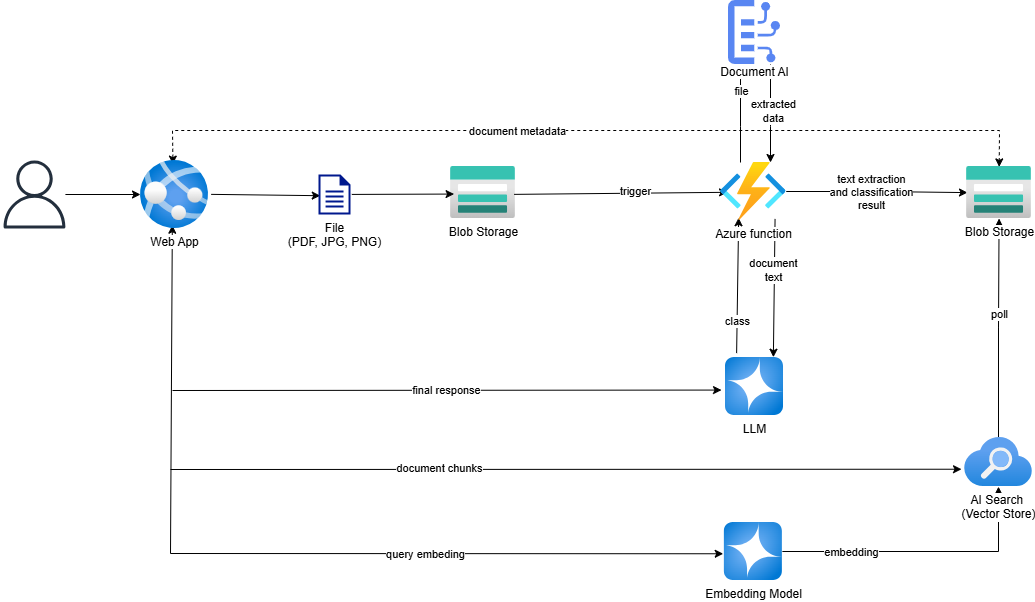

The diagram above was exported from draw.io. Its source (the exported page's mxGraphModel, read from the mxfile embedded in the PNG):
<mxGraphModel dx="1259" dy="1871" grid="1" gridSize="10" guides="1" tooltips="1" connect="1" arrows="1" fold="1" page="1" pageScale="1" pageWidth="850" pageHeight="1100" background="#ffffff" math="0" shadow="0">
  <root>
    <mxCell id="0" />
    <mxCell id="1" parent="0" />
    <mxCell id="4XneN8JSJpOot8qbvtqv-68" value="" style="edgeStyle=orthogonalEdgeStyle;rounded=0;orthogonalLoop=1;jettySize=auto;html=1;" parent="1" source="4XneN8JSJpOot8qbvtqv-1" target="4XneN8JSJpOot8qbvtqv-6" edge="1">
      <mxGeometry relative="1" as="geometry" />
    </mxCell>
    <mxCell id="4XneN8JSJpOot8qbvtqv-1" value="" style="sketch=0;outlineConnect=0;fontColor=#232F3E;gradientColor=none;fillColor=#232F3D;strokeColor=none;dashed=0;verticalLabelPosition=bottom;verticalAlign=top;align=center;html=1;fontSize=12;fontStyle=0;aspect=fixed;pointerEvents=1;shape=mxgraph.aws4.user;" parent="1" vertex="1">
      <mxGeometry x="159.99999999999994" y="130" width="68" height="68" as="geometry" />
    </mxCell>
    <mxCell id="4XneN8JSJpOot8qbvtqv-2" value="Blob Storage" style="image;aspect=fixed;html=1;points=[];align=center;fontSize=12;image=img/lib/azure2/storage/Storage_Accounts.svg;" parent="1" vertex="1">
      <mxGeometry x="610" y="136" width="65" height="52" as="geometry" />
    </mxCell>
    <mxCell id="4XneN8JSJpOot8qbvtqv-3" style="edgeStyle=orthogonalEdgeStyle;rounded=0;orthogonalLoop=1;jettySize=auto;html=1;" parent="1" source="4XneN8JSJpOot8qbvtqv-5" target="4XneN8JSJpOot8qbvtqv-12" edge="1">
      <mxGeometry relative="1" as="geometry">
        <Array as="points">
          <mxPoint x="900" y="96" />
          <mxPoint x="900" y="96" />
        </Array>
      </mxGeometry>
    </mxCell>
    <mxCell id="4XneN8JSJpOot8qbvtqv-4" value="file" style="edgeLabel;html=1;align=center;verticalAlign=middle;resizable=0;points=[];" parent="4XneN8JSJpOot8qbvtqv-3" vertex="1" connectable="0">
      <mxGeometry x="0.0617" y="-2" relative="1" as="geometry">
        <mxPoint x="-2" y="-20" as="offset" />
      </mxGeometry>
    </mxCell>
    <mxCell id="4XneN8JSJpOot8qbvtqv-10" style="edgeStyle=orthogonalEdgeStyle;rounded=0;orthogonalLoop=1;jettySize=auto;html=1;" parent="1" source="4XneN8JSJpOot8qbvtqv-12" target="4XneN8JSJpOot8qbvtqv-5" edge="1">
      <mxGeometry relative="1" as="geometry">
        <Array as="points">
          <mxPoint x="930" y="96" />
          <mxPoint x="930" y="96" />
        </Array>
      </mxGeometry>
    </mxCell>
    <mxCell id="4XneN8JSJpOot8qbvtqv-11" value="extracted&lt;div&gt;data&lt;/div&gt;" style="edgeLabel;html=1;align=center;verticalAlign=middle;resizable=0;points=[];" parent="4XneN8JSJpOot8qbvtqv-10" vertex="1" connectable="0">
      <mxGeometry x="-0.0339" y="2" relative="1" as="geometry">
        <mxPoint y="-1" as="offset" />
      </mxGeometry>
    </mxCell>
    <mxCell id="4XneN8JSJpOot8qbvtqv-12" value="&lt;span style=&quot;color: rgb(0, 0, 0); font-size: 12px; font-weight: 400; background-color: rgb(255, 255, 255);&quot;&gt;Document AI&lt;/span&gt;" style="sketch=0;html=1;verticalAlign=top;labelPosition=center;verticalLabelPosition=bottom;align=center;spacingTop=-6;fontSize=11;fontStyle=1;fontColor=#999999;shape=image;aspect=fixed;imageAspect=0;image=data:image/svg+xml,(base64 omitted: 3096 chars);" parent="1" vertex="1">
      <mxGeometry x="888.1000000000001" y="-30" width="51.81" height="64" as="geometry" />
    </mxCell>
    <mxCell id="4XneN8JSJpOot8qbvtqv-18" style="edgeStyle=orthogonalEdgeStyle;rounded=0;orthogonalLoop=1;jettySize=auto;html=1;endArrow=classic;startFill=0;endFill=1;" parent="1" source="4XneN8JSJpOot8qbvtqv-22" target="4XneN8JSJpOot8qbvtqv-17" edge="1">
      <mxGeometry relative="1" as="geometry" />
    </mxCell>
    <mxCell id="4XneN8JSJpOot8qbvtqv-19" value="embedding" style="edgeLabel;html=1;align=center;verticalAlign=middle;resizable=0;points=[];" parent="4XneN8JSJpOot8qbvtqv-18" vertex="1" connectable="0">
      <mxGeometry x="0.1355" y="-5" relative="1" as="geometry">
        <mxPoint x="-92" y="-5" as="offset" />
      </mxGeometry>
    </mxCell>
    <mxCell id="4XneN8JSJpOot8qbvtqv-22" value="Embedding Model" style="image;aspect=fixed;html=1;points=[];align=center;fontSize=12;image=img/lib/azure2/ai_machine_learning/Azure_OpenAI.svg;" parent="1" vertex="1">
      <mxGeometry x="883.87" y="492" width="58" height="58" as="geometry" />
    </mxCell>
    <mxCell id="4XneN8JSJpOot8qbvtqv-24" style="edgeStyle=orthogonalEdgeStyle;rounded=0;orthogonalLoop=1;jettySize=auto;html=1;" parent="1" source="4XneN8JSJpOot8qbvtqv-17" target="4XneN8JSJpOot8qbvtqv-9" edge="1">
      <mxGeometry relative="1" as="geometry" />
    </mxCell>
    <mxCell id="4XneN8JSJpOot8qbvtqv-25" value="poll" style="edgeLabel;html=1;align=center;verticalAlign=middle;resizable=0;points=[];" parent="4XneN8JSJpOot8qbvtqv-24" vertex="1" connectable="0">
      <mxGeometry x="0.134" relative="1" as="geometry">
        <mxPoint as="offset" />
      </mxGeometry>
    </mxCell>
    <mxCell id="4XneN8JSJpOot8qbvtqv-30" value="LLM" style="image;aspect=fixed;html=1;points=[];align=center;fontSize=12;image=img/lib/azure2/ai_machine_learning/Azure_OpenAI.svg;" parent="1" vertex="1">
      <mxGeometry x="885.01" y="327" width="58" height="58" as="geometry" />
    </mxCell>
    <mxCell id="4XneN8JSJpOot8qbvtqv-34" style="edgeStyle=orthogonalEdgeStyle;rounded=0;orthogonalLoop=1;jettySize=auto;html=1;entryX=0.015;entryY=0.502;entryDx=0;entryDy=0;entryPerimeter=0;" parent="1" source="4XneN8JSJpOot8qbvtqv-5" target="4XneN8JSJpOot8qbvtqv-9" edge="1">
      <mxGeometry relative="1" as="geometry" />
    </mxCell>
    <mxCell id="4XneN8JSJpOot8qbvtqv-35" value="text extraction&lt;div&gt;and classification&lt;/div&gt;&lt;div&gt;result&lt;/div&gt;" style="edgeLabel;html=1;align=center;verticalAlign=middle;resizable=0;points=[];" parent="4XneN8JSJpOot8qbvtqv-34" vertex="1" connectable="0">
      <mxGeometry x="-0.2591" y="2" relative="1" as="geometry">
        <mxPoint x="17" y="2" as="offset" />
      </mxGeometry>
    </mxCell>
    <mxCell id="4XneN8JSJpOot8qbvtqv-36" value="" style="endArrow=classic;html=1;rounded=0;exitX=1.04;exitY=0.498;exitDx=0;exitDy=0;exitPerimeter=0;entryX=0.055;entryY=0.53;entryDx=0;entryDy=0;entryPerimeter=0;" parent="1" source="4XneN8JSJpOot8qbvtqv-31" target="4XneN8JSJpOot8qbvtqv-2" edge="1">
      <mxGeometry width="50" height="50" relative="1" as="geometry">
        <mxPoint x="730" y="280" as="sourcePoint" />
        <mxPoint x="780" y="230" as="targetPoint" />
      </mxGeometry>
    </mxCell>
    <mxCell id="4XneN8JSJpOot8qbvtqv-39" value="" style="endArrow=classic;html=1;rounded=0;exitX=1.04;exitY=0.498;exitDx=0;exitDy=0;exitPerimeter=0;entryX=0.055;entryY=0.53;entryDx=0;entryDy=0;entryPerimeter=0;" parent="1" source="4XneN8JSJpOot8qbvtqv-6" target="4XneN8JSJpOot8qbvtqv-31" edge="1">
      <mxGeometry width="50" height="50" relative="1" as="geometry">
        <mxPoint x="371" y="164" as="sourcePoint" />
        <mxPoint x="614" y="166" as="targetPoint" />
      </mxGeometry>
    </mxCell>
    <mxCell id="4XneN8JSJpOot8qbvtqv-31" value="File&lt;br&gt;&lt;div&gt;(PDF, JPG, PNG)&lt;/div&gt;" style="sketch=0;aspect=fixed;pointerEvents=1;shadow=0;dashed=0;html=1;strokeColor=none;labelPosition=center;verticalLabelPosition=bottom;verticalAlign=top;align=center;fillColor=#00188D;shape=mxgraph.mscae.enterprise.document" parent="1" vertex="1">
      <mxGeometry x="478" y="144" width="32" height="40" as="geometry" />
    </mxCell>
    <mxCell id="4XneN8JSJpOot8qbvtqv-40" value="" style="endArrow=classic;html=1;rounded=0;exitX=0.978;exitY=0.536;exitDx=0;exitDy=0;exitPerimeter=0;entryX=0.107;entryY=0.514;entryDx=0;entryDy=0;entryPerimeter=0;" parent="1" source="4XneN8JSJpOot8qbvtqv-2" target="4XneN8JSJpOot8qbvtqv-5" edge="1">
      <mxGeometry width="50" height="50" relative="1" as="geometry">
        <mxPoint x="960" y="330" as="sourcePoint" />
        <mxPoint x="860" y="120" as="targetPoint" />
      </mxGeometry>
    </mxCell>
    <mxCell id="4XneN8JSJpOot8qbvtqv-41" value="trigger" style="edgeLabel;html=1;align=center;verticalAlign=middle;resizable=0;points=[];" parent="4XneN8JSJpOot8qbvtqv-40" vertex="1" connectable="0">
      <mxGeometry x="0.1715" y="2" relative="1" as="geometry">
        <mxPoint x="-5" as="offset" />
      </mxGeometry>
    </mxCell>
    <mxCell id="4XneN8JSJpOot8qbvtqv-44" value="" style="endArrow=classic;html=1;rounded=0;exitX=0.226;exitY=-0.076;exitDx=0;exitDy=0;exitPerimeter=0;entryX=0.276;entryY=0.953;entryDx=0;entryDy=0;entryPerimeter=0;" parent="1" target="4XneN8JSJpOot8qbvtqv-5" edge="1">
      <mxGeometry width="50" height="50" relative="1" as="geometry">
        <mxPoint x="896.1180000000004" y="322.5920000000001" as="sourcePoint" />
        <mxPoint x="896.7330500000003" y="187.85399999999981" as="targetPoint" />
      </mxGeometry>
    </mxCell>
    <mxCell id="4XneN8JSJpOot8qbvtqv-50" value="class" style="edgeLabel;html=1;align=center;verticalAlign=middle;resizable=0;points=[];" parent="4XneN8JSJpOot8qbvtqv-44" vertex="1" connectable="0">
      <mxGeometry x="-0.0899" y="-2" relative="1" as="geometry">
        <mxPoint x="-3" y="29" as="offset" />
      </mxGeometry>
    </mxCell>
    <mxCell id="4XneN8JSJpOot8qbvtqv-48" value="" style="endArrow=classic;html=1;rounded=0;exitX=0.754;exitY=0.973;exitDx=0;exitDy=0;exitPerimeter=0;entryX=0.739;entryY=-0.005;entryDx=0;entryDy=0;entryPerimeter=0;" parent="1" edge="1">
      <mxGeometry width="50" height="50" relative="1" as="geometry">
        <mxPoint x="934.5604199999998" y="188.43399999999974" as="sourcePoint" />
        <mxPoint x="932.8720000000003" y="326.71000000000004" as="targetPoint" />
      </mxGeometry>
    </mxCell>
    <mxCell id="4XneN8JSJpOot8qbvtqv-49" value="document&lt;div&gt;text&lt;/div&gt;" style="edgeLabel;html=1;align=center;verticalAlign=middle;resizable=0;points=[];" parent="4XneN8JSJpOot8qbvtqv-48" vertex="1" connectable="0">
      <mxGeometry x="-0.0287" y="-1" relative="1" as="geometry">
        <mxPoint y="-16" as="offset" />
      </mxGeometry>
    </mxCell>
    <mxCell id="4XneN8JSJpOot8qbvtqv-59" value="" style="endArrow=classic;html=1;rounded=0;exitX=0.468;exitY=0.952;exitDx=0;exitDy=0;exitPerimeter=0;endFill=1;startArrow=classic;startFill=1;entryX=-0.02;entryY=0.539;entryDx=0;entryDy=0;entryPerimeter=0;" parent="1" source="4XneN8JSJpOot8qbvtqv-6" target="4XneN8JSJpOot8qbvtqv-22" edge="1">
      <mxGeometry width="50" height="50" relative="1" as="geometry">
        <mxPoint x="760" y="330" as="sourcePoint" />
        <mxPoint x="860" y="530" as="targetPoint" />
        <Array as="points">
          <mxPoint x="330" y="523" />
        </Array>
      </mxGeometry>
    </mxCell>
    <mxCell id="4XneN8JSJpOot8qbvtqv-67" value="query embeding" style="edgeLabel;html=1;align=center;verticalAlign=middle;resizable=0;points=[];" parent="4XneN8JSJpOot8qbvtqv-59" vertex="1" connectable="0">
      <mxGeometry x="0.3246" relative="1" as="geometry">
        <mxPoint as="offset" />
      </mxGeometry>
    </mxCell>
    <mxCell id="4XneN8JSJpOot8qbvtqv-61" value="" style="endArrow=classic;html=1;rounded=0;entryX=0.069;entryY=0.596;entryDx=0;entryDy=0;entryPerimeter=0;" parent="1" edge="1">
      <mxGeometry width="50" height="50" relative="1" as="geometry">
        <mxPoint x="332" y="360" as="sourcePoint" />
        <mxPoint x="881.0120000000002" y="359.56799999999976" as="targetPoint" />
      </mxGeometry>
    </mxCell>
    <mxCell id="4XneN8JSJpOot8qbvtqv-65" value="final response" style="edgeLabel;html=1;align=center;verticalAlign=middle;resizable=0;points=[];" parent="4XneN8JSJpOot8qbvtqv-61" vertex="1" connectable="0">
      <mxGeometry x="-0.0055" relative="1" as="geometry">
        <mxPoint as="offset" />
      </mxGeometry>
    </mxCell>
    <mxCell id="4XneN8JSJpOot8qbvtqv-62" value="" style="endArrow=classic;html=1;rounded=0;entryX=-0.044;entryY=0.646;entryDx=0;entryDy=0;entryPerimeter=0;" parent="1" target="4XneN8JSJpOot8qbvtqv-17" edge="1">
      <mxGeometry width="50" height="50" relative="1" as="geometry">
        <mxPoint x="330" y="439" as="sourcePoint" />
        <mxPoint x="1080" y="432" as="targetPoint" />
      </mxGeometry>
    </mxCell>
    <mxCell id="4XneN8JSJpOot8qbvtqv-66" value="document chunks" style="edgeLabel;html=1;align=center;verticalAlign=middle;resizable=0;points=[];" parent="4XneN8JSJpOot8qbvtqv-62" vertex="1" connectable="0">
      <mxGeometry x="-0.326" y="2" relative="1" as="geometry">
        <mxPoint x="1" as="offset" />
      </mxGeometry>
    </mxCell>
    <mxCell id="4XneN8JSJpOot8qbvtqv-63" value="" style="endArrow=classic;dashed=1;html=1;rounded=0;exitX=0.477;exitY=0.053;exitDx=0;exitDy=0;exitPerimeter=0;entryX=0.503;entryY=0.008;entryDx=0;entryDy=0;entryPerimeter=0;startArrow=classic;startFill=1;endFill=1;" parent="1" source="4XneN8JSJpOot8qbvtqv-6" target="4XneN8JSJpOot8qbvtqv-9" edge="1">
      <mxGeometry width="50" height="50" relative="1" as="geometry">
        <mxPoint x="630" y="330" as="sourcePoint" />
        <mxPoint x="680" y="280" as="targetPoint" />
        <Array as="points">
          <mxPoint x="332" y="100" />
          <mxPoint x="1159" y="100" />
        </Array>
      </mxGeometry>
    </mxCell>
    <mxCell id="4XneN8JSJpOot8qbvtqv-64" value="document metadata" style="edgeLabel;html=1;align=center;verticalAlign=middle;resizable=0;points=[];" parent="4XneN8JSJpOot8qbvtqv-63" vertex="1" connectable="0">
      <mxGeometry x="-0.1571" relative="1" as="geometry">
        <mxPoint x="-1" as="offset" />
      </mxGeometry>
    </mxCell>
    <mxCell id="4XneN8JSJpOot8qbvtqv-5" value="Azure function" style="image;aspect=fixed;html=1;points=[];align=center;fontSize=12;image=img/lib/azure2/compute/Function_Apps.svg;labelBackgroundColor=#FFFFFF;fontColor=default;verticalAlign=top;horizontal=1;" parent="1" vertex="1">
      <mxGeometry x="880" y="132" width="65.73" height="58" as="geometry" />
    </mxCell>
    <mxCell id="4XneN8JSJpOot8qbvtqv-9" value="Blob Storage" style="image;aspect=fixed;html=1;points=[];align=center;fontSize=12;image=img/lib/azure2/storage/Storage_Accounts.svg;" parent="1" vertex="1">
      <mxGeometry x="1126" y="136" width="65" height="52" as="geometry" />
    </mxCell>
    <mxCell id="4XneN8JSJpOot8qbvtqv-17" value="AI Search&amp;nbsp;&lt;div&gt;(Vector Store)&lt;/div&gt;" style="image;aspect=fixed;html=1;points=[];align=center;fontSize=12;image=img/lib/azure2/app_services/Search_Services.svg;" parent="1" vertex="1">
      <mxGeometry x="1124" y="407" width="68" height="49.120000000000005" as="geometry" />
    </mxCell>
    <mxCell id="4XneN8JSJpOot8qbvtqv-6" value="Web App" style="image;aspect=fixed;html=1;points=[];align=center;fontSize=12;image=img/lib/azure2/app_services/App_Services.svg;" parent="1" vertex="1">
      <mxGeometry x="299.99999999999994" y="130" width="68" height="68" as="geometry" />
    </mxCell>
  </root>
</mxGraphModel>